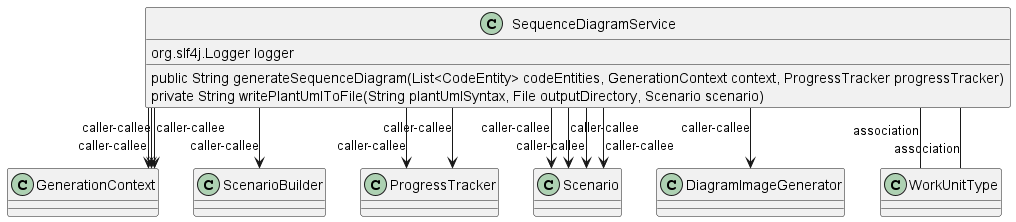

The diagram above was rendered by PlantUML. Its source (embedded in the PNG):
@startuml
skinparam linetype Ortho
class SequenceDiagramService {
    org.slf4j.Logger logger
    public String generateSequenceDiagram(List<CodeEntity> codeEntities, GenerationContext context, ProgressTracker progressTracker)
    private String writePlantUmlToFile(String plantUmlSyntax, File outputDirectory, Scenario scenario)
}
SequenceDiagramService --> GenerationContext : caller-callee
SequenceDiagramService --> GenerationContext : caller-callee
SequenceDiagramService --> ScenarioBuilder : caller-callee
SequenceDiagramService --> ProgressTracker : caller-callee
SequenceDiagramService --> GenerationContext : caller-callee
SequenceDiagramService --> Scenario : caller-callee
SequenceDiagramService --> DiagramImageGenerator : caller-callee
SequenceDiagramService --> Scenario : caller-callee
SequenceDiagramService --> ProgressTracker : caller-callee
SequenceDiagramService -- WorkUnitType : association
SequenceDiagramService -- WorkUnitType : association
SequenceDiagramService --> Scenario : caller-callee
SequenceDiagramService --> Scenario : caller-callee
@enduml